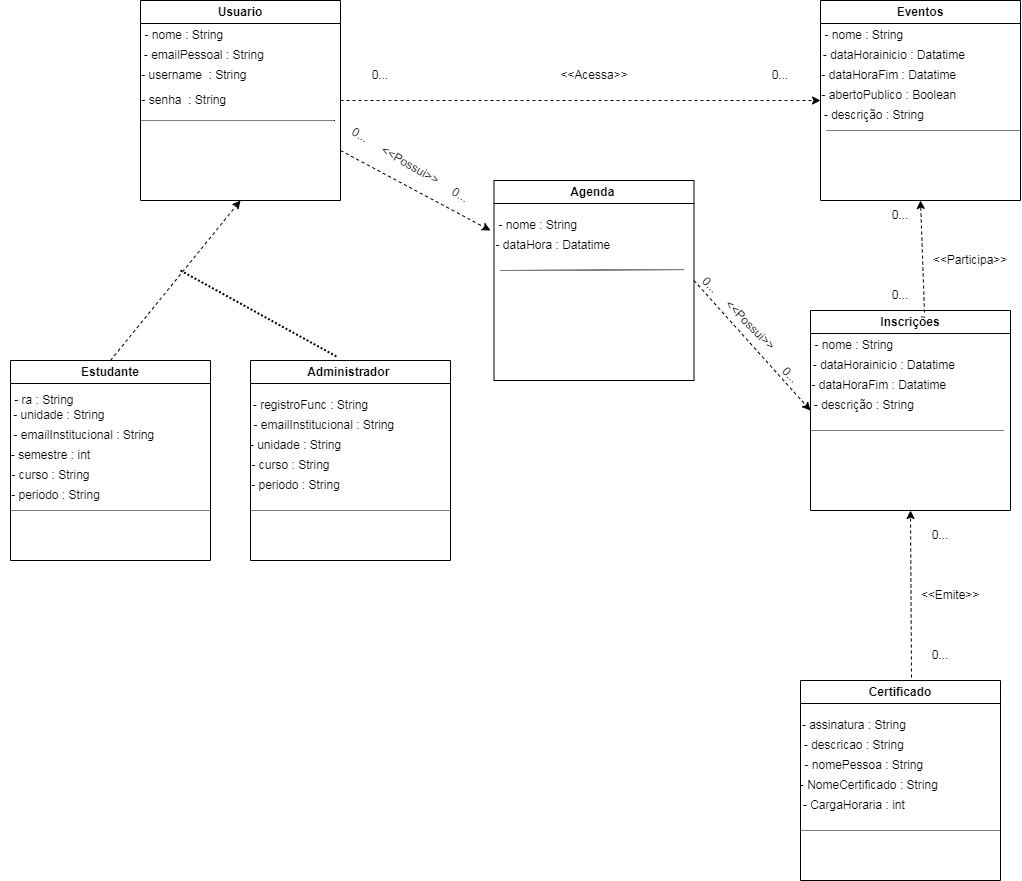

The diagram above was exported from draw.io. Its source (the exported page's mxGraphModel, read from the mxfile embedded in the PNG):
<mxGraphModel dx="1689" dy="450" grid="1" gridSize="10" guides="1" tooltips="1" connect="1" arrows="1" fold="1" page="1" pageScale="1" pageWidth="827" pageHeight="1169" math="0" shadow="0">
  <root>
    <mxCell id="0" />
    <mxCell id="1" parent="0" />
    <mxCell id="PuLz3GSQ7xdh1R80u3bJ-1" value="Usuario" style="swimlane;whiteSpace=wrap;html=1;" vertex="1" parent="1">
      <mxGeometry x="-70" y="50" width="200" height="200" as="geometry" />
    </mxCell>
    <mxCell id="PuLz3GSQ7xdh1R80u3bJ-45" value="- nome : String&amp;nbsp;" style="text;html=1;align=center;verticalAlign=middle;resizable=0;points=[];autosize=1;strokeColor=none;fillColor=none;" vertex="1" parent="PuLz3GSQ7xdh1R80u3bJ-1">
      <mxGeometry x="-10" y="20" width="110" height="30" as="geometry" />
    </mxCell>
    <mxCell id="PuLz3GSQ7xdh1R80u3bJ-50" value="- username&amp;nbsp; : String&amp;nbsp;" style="text;html=1;align=center;verticalAlign=middle;resizable=0;points=[];autosize=1;strokeColor=none;fillColor=none;" vertex="1" parent="PuLz3GSQ7xdh1R80u3bJ-1">
      <mxGeometry x="-10" y="60" width="130" height="30" as="geometry" />
    </mxCell>
    <mxCell id="PuLz3GSQ7xdh1R80u3bJ-48" value="- emailPessoal : String&amp;nbsp;" style="text;html=1;align=center;verticalAlign=middle;resizable=0;points=[];autosize=1;strokeColor=none;fillColor=none;" vertex="1" parent="PuLz3GSQ7xdh1R80u3bJ-1">
      <mxGeometry x="-10" y="40" width="150" height="30" as="geometry" />
    </mxCell>
    <mxCell id="PuLz3GSQ7xdh1R80u3bJ-51" value="- senha&amp;nbsp; : String&amp;nbsp;" style="text;html=1;align=center;verticalAlign=middle;resizable=0;points=[];autosize=1;strokeColor=none;fillColor=none;" vertex="1" parent="PuLz3GSQ7xdh1R80u3bJ-1">
      <mxGeometry x="-10" y="85" width="110" height="30" as="geometry" />
    </mxCell>
    <mxCell id="PuLz3GSQ7xdh1R80u3bJ-54" value="" style="endArrow=none;html=1;rounded=0;dashed=1;dashPattern=1 1;entryX=0;entryY=0.5;entryDx=0;entryDy=0;" edge="1" parent="PuLz3GSQ7xdh1R80u3bJ-1" target="PuLz3GSQ7xdh1R80u3bJ-30">
      <mxGeometry width="50" height="50" relative="1" as="geometry">
        <mxPoint y="120" as="sourcePoint" />
        <mxPoint x="200" y="130" as="targetPoint" />
      </mxGeometry>
    </mxCell>
    <mxCell id="PuLz3GSQ7xdh1R80u3bJ-3" value="&amp;lt;&amp;lt;Acessa&amp;gt;&amp;gt;" style="text;html=1;strokeColor=none;fillColor=none;align=center;verticalAlign=middle;whiteSpace=wrap;rounded=0;" vertex="1" parent="1">
      <mxGeometry x="354" y="110" width="60" height="30" as="geometry" />
    </mxCell>
    <mxCell id="PuLz3GSQ7xdh1R80u3bJ-4" value="" style="endArrow=classic;html=1;rounded=0;dashed=1;exitX=1;exitY=0.5;exitDx=0;exitDy=0;entryX=0;entryY=0.5;entryDx=0;entryDy=0;" edge="1" parent="1" source="PuLz3GSQ7xdh1R80u3bJ-1" target="PuLz3GSQ7xdh1R80u3bJ-5">
      <mxGeometry width="50" height="50" relative="1" as="geometry">
        <mxPoint x="400" y="250" as="sourcePoint" />
        <mxPoint x="590" y="140" as="targetPoint" />
      </mxGeometry>
    </mxCell>
    <mxCell id="PuLz3GSQ7xdh1R80u3bJ-5" value="Eventos" style="swimlane;whiteSpace=wrap;html=1;" vertex="1" parent="1">
      <mxGeometry x="610" y="50" width="200" height="200" as="geometry" />
    </mxCell>
    <mxCell id="PuLz3GSQ7xdh1R80u3bJ-55" value="- nome : String&amp;nbsp;" style="text;html=1;align=center;verticalAlign=middle;resizable=0;points=[];autosize=1;strokeColor=none;fillColor=none;" vertex="1" parent="PuLz3GSQ7xdh1R80u3bJ-5">
      <mxGeometry x="-10" y="20" width="110" height="30" as="geometry" />
    </mxCell>
    <mxCell id="PuLz3GSQ7xdh1R80u3bJ-57" value="- dataHorainicio : Datatime&amp;nbsp;" style="text;html=1;align=center;verticalAlign=middle;resizable=0;points=[];autosize=1;strokeColor=none;fillColor=none;" vertex="1" parent="PuLz3GSQ7xdh1R80u3bJ-5">
      <mxGeometry x="-10" y="40" width="170" height="30" as="geometry" />
    </mxCell>
    <mxCell id="PuLz3GSQ7xdh1R80u3bJ-56" value="- dataHoraFim : Datatime&amp;nbsp;" style="text;html=1;align=center;verticalAlign=middle;resizable=0;points=[];autosize=1;strokeColor=none;fillColor=none;" vertex="1" parent="PuLz3GSQ7xdh1R80u3bJ-5">
      <mxGeometry x="-10" y="60" width="160" height="30" as="geometry" />
    </mxCell>
    <mxCell id="PuLz3GSQ7xdh1R80u3bJ-58" value="- descrição : String&amp;nbsp;" style="text;html=1;align=center;verticalAlign=middle;resizable=0;points=[];autosize=1;strokeColor=none;fillColor=none;" vertex="1" parent="PuLz3GSQ7xdh1R80u3bJ-5">
      <mxGeometry x="-10" y="100" width="130" height="30" as="geometry" />
    </mxCell>
    <mxCell id="PuLz3GSQ7xdh1R80u3bJ-60" value="- abertoPublico : Boolean&amp;nbsp;" style="text;html=1;align=center;verticalAlign=middle;resizable=0;points=[];autosize=1;strokeColor=none;fillColor=none;" vertex="1" parent="PuLz3GSQ7xdh1R80u3bJ-5">
      <mxGeometry x="-10" y="80" width="160" height="30" as="geometry" />
    </mxCell>
    <mxCell id="PuLz3GSQ7xdh1R80u3bJ-61" value="" style="endArrow=none;html=1;rounded=0;dashed=1;dashPattern=1 1;" edge="1" parent="PuLz3GSQ7xdh1R80u3bJ-5">
      <mxGeometry width="50" height="50" relative="1" as="geometry">
        <mxPoint x="6" y="130" as="sourcePoint" />
        <mxPoint x="200" y="130" as="targetPoint" />
      </mxGeometry>
    </mxCell>
    <mxCell id="PuLz3GSQ7xdh1R80u3bJ-6" value="0..." style="text;html=1;strokeColor=none;fillColor=none;align=center;verticalAlign=middle;whiteSpace=wrap;rounded=0;" vertex="1" parent="1">
      <mxGeometry x="140" y="110" width="60" height="30" as="geometry" />
    </mxCell>
    <mxCell id="PuLz3GSQ7xdh1R80u3bJ-7" value="0..." style="text;html=1;strokeColor=none;fillColor=none;align=center;verticalAlign=middle;whiteSpace=wrap;rounded=0;" vertex="1" parent="1">
      <mxGeometry x="540" y="110" width="60" height="30" as="geometry" />
    </mxCell>
    <mxCell id="PuLz3GSQ7xdh1R80u3bJ-9" value="Certificado" style="swimlane;whiteSpace=wrap;html=1;" vertex="1" parent="1">
      <mxGeometry x="590" y="730" width="200" height="200" as="geometry" />
    </mxCell>
    <mxCell id="PuLz3GSQ7xdh1R80u3bJ-70" value="- CargaHoraria : int&amp;nbsp;" style="text;html=1;align=center;verticalAlign=middle;resizable=0;points=[];autosize=1;strokeColor=none;fillColor=none;" vertex="1" parent="PuLz3GSQ7xdh1R80u3bJ-9">
      <mxGeometry x="-10" y="110" width="130" height="30" as="geometry" />
    </mxCell>
    <mxCell id="PuLz3GSQ7xdh1R80u3bJ-69" value="- NomeCertificado : String&amp;nbsp;" style="text;html=1;align=center;verticalAlign=middle;resizable=0;points=[];autosize=1;strokeColor=none;fillColor=none;" vertex="1" parent="PuLz3GSQ7xdh1R80u3bJ-9">
      <mxGeometry x="-10" y="90" width="160" height="30" as="geometry" />
    </mxCell>
    <mxCell id="PuLz3GSQ7xdh1R80u3bJ-68" value="- nomePessoa : String&amp;nbsp;" style="text;html=1;align=center;verticalAlign=middle;resizable=0;points=[];autosize=1;strokeColor=none;fillColor=none;" vertex="1" parent="PuLz3GSQ7xdh1R80u3bJ-9">
      <mxGeometry x="-10" y="70" width="150" height="30" as="geometry" />
    </mxCell>
    <mxCell id="PuLz3GSQ7xdh1R80u3bJ-66" value="- assinatura : String&amp;nbsp;" style="text;html=1;align=center;verticalAlign=middle;resizable=0;points=[];autosize=1;strokeColor=none;fillColor=none;" vertex="1" parent="PuLz3GSQ7xdh1R80u3bJ-9">
      <mxGeometry x="-10" y="30" width="130" height="30" as="geometry" />
    </mxCell>
    <mxCell id="PuLz3GSQ7xdh1R80u3bJ-67" value="- descricao : String&amp;nbsp;" style="text;html=1;align=center;verticalAlign=middle;resizable=0;points=[];autosize=1;strokeColor=none;fillColor=none;" vertex="1" parent="PuLz3GSQ7xdh1R80u3bJ-9">
      <mxGeometry x="-10" y="50" width="130" height="30" as="geometry" />
    </mxCell>
    <mxCell id="PuLz3GSQ7xdh1R80u3bJ-10" value="Estudante" style="swimlane;whiteSpace=wrap;html=1;" vertex="1" parent="1">
      <mxGeometry x="-200" y="410" width="200" height="200" as="geometry" />
    </mxCell>
    <mxCell id="PuLz3GSQ7xdh1R80u3bJ-77" value="- ra : String&amp;nbsp;" style="text;html=1;align=center;verticalAlign=middle;resizable=0;points=[];autosize=1;strokeColor=none;fillColor=none;" vertex="1" parent="PuLz3GSQ7xdh1R80u3bJ-10">
      <mxGeometry x="-10" y="25" width="90" height="30" as="geometry" />
    </mxCell>
    <mxCell id="PuLz3GSQ7xdh1R80u3bJ-80" value="- semestre : int" style="text;html=1;align=center;verticalAlign=middle;resizable=0;points=[];autosize=1;strokeColor=none;fillColor=none;" vertex="1" parent="PuLz3GSQ7xdh1R80u3bJ-10">
      <mxGeometry x="-10" y="80" width="100" height="30" as="geometry" />
    </mxCell>
    <mxCell id="PuLz3GSQ7xdh1R80u3bJ-79" value="- emailInstitucional : String&amp;nbsp;" style="text;html=1;align=center;verticalAlign=middle;resizable=0;points=[];autosize=1;strokeColor=none;fillColor=none;" vertex="1" parent="PuLz3GSQ7xdh1R80u3bJ-10">
      <mxGeometry x="-10" y="60" width="170" height="30" as="geometry" />
    </mxCell>
    <mxCell id="PuLz3GSQ7xdh1R80u3bJ-78" value="- unidade : String&amp;nbsp;" style="text;html=1;align=center;verticalAlign=middle;resizable=0;points=[];autosize=1;strokeColor=none;fillColor=none;" vertex="1" parent="PuLz3GSQ7xdh1R80u3bJ-10">
      <mxGeometry x="-10" y="40" width="120" height="30" as="geometry" />
    </mxCell>
    <mxCell id="PuLz3GSQ7xdh1R80u3bJ-81" value="- curso : String" style="text;html=1;align=center;verticalAlign=middle;resizable=0;points=[];autosize=1;strokeColor=none;fillColor=none;" vertex="1" parent="PuLz3GSQ7xdh1R80u3bJ-10">
      <mxGeometry x="-10" y="100" width="100" height="30" as="geometry" />
    </mxCell>
    <mxCell id="PuLz3GSQ7xdh1R80u3bJ-82" value="- periodo : String" style="text;html=1;align=center;verticalAlign=middle;resizable=0;points=[];autosize=1;strokeColor=none;fillColor=none;" vertex="1" parent="PuLz3GSQ7xdh1R80u3bJ-10">
      <mxGeometry x="-10" y="120" width="110" height="30" as="geometry" />
    </mxCell>
    <mxCell id="PuLz3GSQ7xdh1R80u3bJ-84" value="" style="endArrow=none;html=1;rounded=0;dashed=1;dashPattern=1 1;entryX=1;entryY=0.75;entryDx=0;entryDy=0;" edge="1" parent="PuLz3GSQ7xdh1R80u3bJ-10" target="PuLz3GSQ7xdh1R80u3bJ-10">
      <mxGeometry width="50" height="50" relative="1" as="geometry">
        <mxPoint y="150" as="sourcePoint" />
        <mxPoint x="200" y="160" as="targetPoint" />
      </mxGeometry>
    </mxCell>
    <mxCell id="PuLz3GSQ7xdh1R80u3bJ-11" value="" style="endArrow=classic;html=1;rounded=0;dashed=1;exitX=0.5;exitY=0;exitDx=0;exitDy=0;entryX=0.5;entryY=1;entryDx=0;entryDy=0;" edge="1" parent="1" source="PuLz3GSQ7xdh1R80u3bJ-10" target="PuLz3GSQ7xdh1R80u3bJ-1">
      <mxGeometry width="50" height="50" relative="1" as="geometry">
        <mxPoint x="380" y="250" as="sourcePoint" />
        <mxPoint x="550" y="250" as="targetPoint" />
      </mxGeometry>
    </mxCell>
    <mxCell id="PuLz3GSQ7xdh1R80u3bJ-12" value="Administrador&amp;nbsp;" style="swimlane;whiteSpace=wrap;html=1;" vertex="1" parent="1">
      <mxGeometry x="40" y="410" width="200" height="200" as="geometry" />
    </mxCell>
    <mxCell id="PuLz3GSQ7xdh1R80u3bJ-92" value="- unidade : String" style="text;html=1;align=center;verticalAlign=middle;resizable=0;points=[];autosize=1;strokeColor=none;fillColor=none;" vertex="1" parent="PuLz3GSQ7xdh1R80u3bJ-12">
      <mxGeometry x="-10" y="70" width="110" height="30" as="geometry" />
    </mxCell>
    <mxCell id="PuLz3GSQ7xdh1R80u3bJ-91" value="- curso : String" style="text;html=1;align=center;verticalAlign=middle;resizable=0;points=[];autosize=1;strokeColor=none;fillColor=none;" vertex="1" parent="PuLz3GSQ7xdh1R80u3bJ-12">
      <mxGeometry x="-10" y="90" width="100" height="30" as="geometry" />
    </mxCell>
    <mxCell id="PuLz3GSQ7xdh1R80u3bJ-94" value="- periodo : String" style="text;html=1;align=center;verticalAlign=middle;resizable=0;points=[];autosize=1;strokeColor=none;fillColor=none;" vertex="1" parent="PuLz3GSQ7xdh1R80u3bJ-12">
      <mxGeometry x="-10" y="110" width="110" height="30" as="geometry" />
    </mxCell>
    <mxCell id="PuLz3GSQ7xdh1R80u3bJ-93" value="- registroFunc : String" style="text;html=1;align=center;verticalAlign=middle;resizable=0;points=[];autosize=1;strokeColor=none;fillColor=none;" vertex="1" parent="PuLz3GSQ7xdh1R80u3bJ-12">
      <mxGeometry x="-10" y="30" width="140" height="30" as="geometry" />
    </mxCell>
    <mxCell id="PuLz3GSQ7xdh1R80u3bJ-95" value="- emailInstitucional : String&amp;nbsp;" style="text;html=1;align=center;verticalAlign=middle;resizable=0;points=[];autosize=1;strokeColor=none;fillColor=none;" vertex="1" parent="PuLz3GSQ7xdh1R80u3bJ-12">
      <mxGeometry x="-10" y="50" width="170" height="30" as="geometry" />
    </mxCell>
    <mxCell id="PuLz3GSQ7xdh1R80u3bJ-96" value="" style="endArrow=none;html=1;rounded=0;dashed=1;dashPattern=1 1;entryX=1;entryY=0.75;entryDx=0;entryDy=0;" edge="1" parent="PuLz3GSQ7xdh1R80u3bJ-12">
      <mxGeometry width="50" height="50" relative="1" as="geometry">
        <mxPoint y="150" as="sourcePoint" />
        <mxPoint x="200" y="150" as="targetPoint" />
      </mxGeometry>
    </mxCell>
    <mxCell id="PuLz3GSQ7xdh1R80u3bJ-14" value="" style="endArrow=classic;html=1;rounded=0;dashed=1;exitX=0.555;exitY=-0.015;exitDx=0;exitDy=0;entryX=0.5;entryY=1;entryDx=0;entryDy=0;exitPerimeter=0;" edge="1" parent="1" source="PuLz3GSQ7xdh1R80u3bJ-9" target="PuLz3GSQ7xdh1R80u3bJ-19">
      <mxGeometry width="50" height="50" relative="1" as="geometry">
        <mxPoint x="660" y="340" as="sourcePoint" />
        <mxPoint x="660" y="560" as="targetPoint" />
      </mxGeometry>
    </mxCell>
    <mxCell id="PuLz3GSQ7xdh1R80u3bJ-18" value="Agenda&amp;nbsp;" style="swimlane;whiteSpace=wrap;html=1;" vertex="1" parent="1">
      <mxGeometry x="283.5" y="230" width="200" height="200" as="geometry" />
    </mxCell>
    <mxCell id="PuLz3GSQ7xdh1R80u3bJ-62" value="- nome : String&amp;nbsp;" style="text;html=1;align=center;verticalAlign=middle;resizable=0;points=[];autosize=1;strokeColor=none;fillColor=none;" vertex="1" parent="PuLz3GSQ7xdh1R80u3bJ-18">
      <mxGeometry x="-10" y="30" width="110" height="30" as="geometry" />
    </mxCell>
    <mxCell id="PuLz3GSQ7xdh1R80u3bJ-63" value="- dataHora : Datatime&amp;nbsp;" style="text;html=1;align=center;verticalAlign=middle;resizable=0;points=[];autosize=1;strokeColor=none;fillColor=none;" vertex="1" parent="PuLz3GSQ7xdh1R80u3bJ-18">
      <mxGeometry x="-9.5" y="50" width="140" height="30" as="geometry" />
    </mxCell>
    <mxCell id="PuLz3GSQ7xdh1R80u3bJ-19" value="Inscrições" style="swimlane;whiteSpace=wrap;html=1;" vertex="1" parent="1">
      <mxGeometry x="600" y="360" width="200" height="200" as="geometry" />
    </mxCell>
    <mxCell id="PuLz3GSQ7xdh1R80u3bJ-72" value="- dataHorainicio : Datatime&amp;nbsp;" style="text;html=1;align=center;verticalAlign=middle;resizable=0;points=[];autosize=1;strokeColor=none;fillColor=none;" vertex="1" parent="PuLz3GSQ7xdh1R80u3bJ-19">
      <mxGeometry x="-10" y="40" width="170" height="30" as="geometry" />
    </mxCell>
    <mxCell id="PuLz3GSQ7xdh1R80u3bJ-73" value="- dataHoraFim : Datatime&amp;nbsp;" style="text;html=1;align=center;verticalAlign=middle;resizable=0;points=[];autosize=1;strokeColor=none;fillColor=none;" vertex="1" parent="PuLz3GSQ7xdh1R80u3bJ-19">
      <mxGeometry x="-10" y="60" width="160" height="30" as="geometry" />
    </mxCell>
    <mxCell id="PuLz3GSQ7xdh1R80u3bJ-74" value="- nome : String&amp;nbsp;" style="text;html=1;align=center;verticalAlign=middle;resizable=0;points=[];autosize=1;strokeColor=none;fillColor=none;" vertex="1" parent="PuLz3GSQ7xdh1R80u3bJ-19">
      <mxGeometry x="-10" y="20" width="110" height="30" as="geometry" />
    </mxCell>
    <mxCell id="PuLz3GSQ7xdh1R80u3bJ-76" value="- descrição : String&amp;nbsp;" style="text;html=1;align=center;verticalAlign=middle;resizable=0;points=[];autosize=1;strokeColor=none;fillColor=none;" vertex="1" parent="PuLz3GSQ7xdh1R80u3bJ-19">
      <mxGeometry x="-10" y="80" width="130" height="30" as="geometry" />
    </mxCell>
    <mxCell id="PuLz3GSQ7xdh1R80u3bJ-89" value="" style="endArrow=none;html=1;rounded=0;dashed=1;dashPattern=1 1;" edge="1" parent="PuLz3GSQ7xdh1R80u3bJ-19">
      <mxGeometry width="50" height="50" relative="1" as="geometry">
        <mxPoint y="120" as="sourcePoint" />
        <mxPoint x="194" y="120" as="targetPoint" />
      </mxGeometry>
    </mxCell>
    <mxCell id="PuLz3GSQ7xdh1R80u3bJ-20" value="" style="endArrow=none;dashed=1;html=1;dashPattern=1 1;strokeWidth=2;rounded=0;entryX=0.43;entryY=-0.02;entryDx=0;entryDy=0;entryPerimeter=0;" edge="1" parent="1" target="PuLz3GSQ7xdh1R80u3bJ-12">
      <mxGeometry width="50" height="50" relative="1" as="geometry">
        <mxPoint x="-30" y="320" as="sourcePoint" />
        <mxPoint x="280" y="430" as="targetPoint" />
      </mxGeometry>
    </mxCell>
    <mxCell id="PuLz3GSQ7xdh1R80u3bJ-21" value="" style="endArrow=classic;html=1;rounded=0;dashed=1;exitX=1;exitY=0.75;exitDx=0;exitDy=0;" edge="1" parent="1" source="PuLz3GSQ7xdh1R80u3bJ-1">
      <mxGeometry width="50" height="50" relative="1" as="geometry">
        <mxPoint x="-90" y="420" as="sourcePoint" />
        <mxPoint x="280" y="280" as="targetPoint" />
      </mxGeometry>
    </mxCell>
    <mxCell id="PuLz3GSQ7xdh1R80u3bJ-22" value="&amp;lt;&amp;lt;Possui&amp;gt;&amp;gt;" style="text;html=1;strokeColor=none;fillColor=none;align=center;verticalAlign=middle;whiteSpace=wrap;rounded=0;rotation=30;" vertex="1" parent="1">
      <mxGeometry x="170" y="200" width="60" height="30" as="geometry" />
    </mxCell>
    <mxCell id="PuLz3GSQ7xdh1R80u3bJ-23" value="" style="endArrow=classic;html=1;rounded=0;dashed=1;exitX=1;exitY=0.5;exitDx=0;exitDy=0;entryX=0;entryY=0.5;entryDx=0;entryDy=0;" edge="1" parent="1" source="PuLz3GSQ7xdh1R80u3bJ-18" target="PuLz3GSQ7xdh1R80u3bJ-19">
      <mxGeometry width="50" height="50" relative="1" as="geometry">
        <mxPoint x="470" y="330" as="sourcePoint" />
        <mxPoint x="600" y="450" as="targetPoint" />
      </mxGeometry>
    </mxCell>
    <mxCell id="PuLz3GSQ7xdh1R80u3bJ-30" value="0..." style="text;html=1;strokeColor=none;fillColor=none;align=center;verticalAlign=middle;whiteSpace=wrap;rounded=0;rotation=30;" vertex="1" parent="1">
      <mxGeometry x="120" y="170" width="60" height="30" as="geometry" />
    </mxCell>
    <mxCell id="PuLz3GSQ7xdh1R80u3bJ-31" value="0..." style="text;html=1;strokeColor=none;fillColor=none;align=center;verticalAlign=middle;whiteSpace=wrap;rounded=0;rotation=30;" vertex="1" parent="1">
      <mxGeometry x="220" y="230" width="60" height="30" as="geometry" />
    </mxCell>
    <mxCell id="PuLz3GSQ7xdh1R80u3bJ-32" value="0..." style="text;html=1;strokeColor=none;fillColor=none;align=center;verticalAlign=middle;whiteSpace=wrap;rounded=0;rotation=45;" vertex="1" parent="1">
      <mxGeometry x="470" y="320" width="60" height="30" as="geometry" />
    </mxCell>
    <mxCell id="PuLz3GSQ7xdh1R80u3bJ-33" value="0..." style="text;html=1;strokeColor=none;fillColor=none;align=center;verticalAlign=middle;whiteSpace=wrap;rounded=0;rotation=45;" vertex="1" parent="1">
      <mxGeometry x="550" y="410" width="60" height="30" as="geometry" />
    </mxCell>
    <mxCell id="PuLz3GSQ7xdh1R80u3bJ-34" value="&amp;lt;&amp;lt;Possui&amp;gt;&amp;gt;" style="text;html=1;strokeColor=none;fillColor=none;align=center;verticalAlign=middle;whiteSpace=wrap;rounded=0;rotation=45;" vertex="1" parent="1">
      <mxGeometry x="510" y="360" width="60" height="30" as="geometry" />
    </mxCell>
    <mxCell id="PuLz3GSQ7xdh1R80u3bJ-36" value="&amp;lt;&amp;lt;Emite&amp;gt;&amp;gt;" style="text;html=1;strokeColor=none;fillColor=none;align=center;verticalAlign=middle;whiteSpace=wrap;rounded=0;rotation=0;" vertex="1" parent="1">
      <mxGeometry x="710" y="630" width="60" height="30" as="geometry" />
    </mxCell>
    <mxCell id="PuLz3GSQ7xdh1R80u3bJ-37" value="0..." style="text;html=1;strokeColor=none;fillColor=none;align=center;verticalAlign=middle;whiteSpace=wrap;rounded=0;rotation=0;" vertex="1" parent="1">
      <mxGeometry x="700" y="570" width="60" height="30" as="geometry" />
    </mxCell>
    <mxCell id="PuLz3GSQ7xdh1R80u3bJ-38" value="0..." style="text;html=1;strokeColor=none;fillColor=none;align=center;verticalAlign=middle;whiteSpace=wrap;rounded=0;rotation=0;" vertex="1" parent="1">
      <mxGeometry x="700" y="690" width="60" height="30" as="geometry" />
    </mxCell>
    <mxCell id="PuLz3GSQ7xdh1R80u3bJ-41" value="&amp;lt;&amp;lt;Participa&amp;gt;&amp;gt;" style="text;html=1;strokeColor=none;fillColor=none;align=center;verticalAlign=middle;whiteSpace=wrap;rounded=0;rotation=0;" vertex="1" parent="1">
      <mxGeometry x="730" y="295" width="60" height="30" as="geometry" />
    </mxCell>
    <mxCell id="PuLz3GSQ7xdh1R80u3bJ-42" value="" style="endArrow=classic;html=1;rounded=0;dashed=1;entryX=0.5;entryY=1;entryDx=0;entryDy=0;exitX=0.57;exitY=0.01;exitDx=0;exitDy=0;exitPerimeter=0;" edge="1" parent="1" source="PuLz3GSQ7xdh1R80u3bJ-19" target="PuLz3GSQ7xdh1R80u3bJ-5">
      <mxGeometry width="50" height="50" relative="1" as="geometry">
        <mxPoint x="710" y="350" as="sourcePoint" />
        <mxPoint x="700" y="280" as="targetPoint" />
      </mxGeometry>
    </mxCell>
    <mxCell id="PuLz3GSQ7xdh1R80u3bJ-43" value="0..." style="text;html=1;strokeColor=none;fillColor=none;align=center;verticalAlign=middle;whiteSpace=wrap;rounded=0;rotation=0;" vertex="1" parent="1">
      <mxGeometry x="660" y="250" width="60" height="30" as="geometry" />
    </mxCell>
    <mxCell id="PuLz3GSQ7xdh1R80u3bJ-44" value="0..." style="text;html=1;strokeColor=none;fillColor=none;align=center;verticalAlign=middle;whiteSpace=wrap;rounded=0;rotation=0;" vertex="1" parent="1">
      <mxGeometry x="660" y="330" width="60" height="30" as="geometry" />
    </mxCell>
    <mxCell id="PuLz3GSQ7xdh1R80u3bJ-71" value="" style="endArrow=none;html=1;rounded=0;dashed=1;dashPattern=1 1;exitX=0;exitY=0.75;exitDx=0;exitDy=0;entryX=1;entryY=0.75;entryDx=0;entryDy=0;" edge="1" parent="1" source="PuLz3GSQ7xdh1R80u3bJ-9" target="PuLz3GSQ7xdh1R80u3bJ-9">
      <mxGeometry width="50" height="50" relative="1" as="geometry">
        <mxPoint x="620" y="920" as="sourcePoint" />
        <mxPoint x="670" y="870" as="targetPoint" />
      </mxGeometry>
    </mxCell>
    <mxCell id="PuLz3GSQ7xdh1R80u3bJ-88" value="" style="endArrow=none;html=1;rounded=0;dashed=1;dashPattern=1 1;entryX=0;entryY=0.75;entryDx=0;entryDy=0;" edge="1" parent="1" target="PuLz3GSQ7xdh1R80u3bJ-32">
      <mxGeometry width="50" height="50" relative="1" as="geometry">
        <mxPoint x="290" y="320" as="sourcePoint" />
        <mxPoint x="100" y="370" as="targetPoint" />
      </mxGeometry>
    </mxCell>
  </root>
</mxGraphModel>